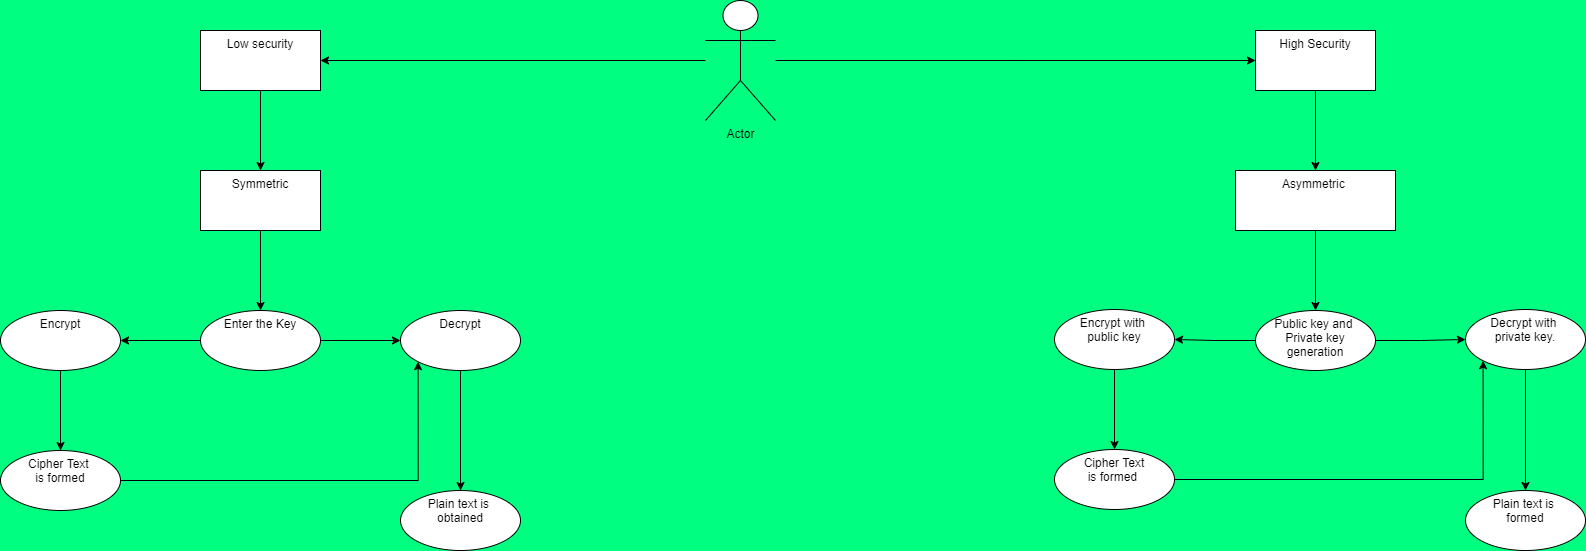

The diagram above was exported from draw.io. Its source (the exported page's mxGraphModel, read from the mxfile embedded in the PNG):
<mxGraphModel dx="2370" dy="1340" grid="1" gridSize="10" guides="1" tooltips="1" connect="1" arrows="1" fold="1" page="1" pageScale="1" pageWidth="2339" pageHeight="3300" background="#00FF80" math="0" shadow="0">
  <root>
    <mxCell id="0" />
    <mxCell id="1" parent="0" />
    <mxCell id="cCYd2PoB0ZTp7jWIMU39-5" value="" style="edgeStyle=orthogonalEdgeStyle;rounded=0;orthogonalLoop=1;jettySize=auto;html=1;" edge="1" parent="1" source="cCYd2PoB0ZTp7jWIMU39-1" target="cCYd2PoB0ZTp7jWIMU39-4">
      <mxGeometry relative="1" as="geometry" />
    </mxCell>
    <mxCell id="cCYd2PoB0ZTp7jWIMU39-7" value="" style="edgeStyle=orthogonalEdgeStyle;rounded=0;orthogonalLoop=1;jettySize=auto;html=1;" edge="1" parent="1" source="cCYd2PoB0ZTp7jWIMU39-1" target="cCYd2PoB0ZTp7jWIMU39-6">
      <mxGeometry relative="1" as="geometry" />
    </mxCell>
    <mxCell id="cCYd2PoB0ZTp7jWIMU39-1" value="Actor" style="shape=umlActor;verticalLabelPosition=bottom;verticalAlign=top;html=1;outlineConnect=0;rotation=0;" vertex="1" parent="1">
      <mxGeometry x="750" y="10" width="70" height="120" as="geometry" />
    </mxCell>
    <mxCell id="cCYd2PoB0ZTp7jWIMU39-9" value="" style="edgeStyle=orthogonalEdgeStyle;rounded=0;orthogonalLoop=1;jettySize=auto;html=1;" edge="1" parent="1" source="cCYd2PoB0ZTp7jWIMU39-4" target="cCYd2PoB0ZTp7jWIMU39-8">
      <mxGeometry relative="1" as="geometry" />
    </mxCell>
    <mxCell id="cCYd2PoB0ZTp7jWIMU39-4" value="Low security" style="whiteSpace=wrap;html=1;verticalAlign=top;" vertex="1" parent="1">
      <mxGeometry x="245" y="40" width="120" height="60" as="geometry" />
    </mxCell>
    <mxCell id="cCYd2PoB0ZTp7jWIMU39-11" value="" style="edgeStyle=orthogonalEdgeStyle;rounded=0;orthogonalLoop=1;jettySize=auto;html=1;" edge="1" parent="1" source="cCYd2PoB0ZTp7jWIMU39-6" target="cCYd2PoB0ZTp7jWIMU39-10">
      <mxGeometry relative="1" as="geometry" />
    </mxCell>
    <mxCell id="cCYd2PoB0ZTp7jWIMU39-6" value="High Security" style="whiteSpace=wrap;html=1;verticalAlign=top;" vertex="1" parent="1">
      <mxGeometry x="1300" y="40" width="120" height="60" as="geometry" />
    </mxCell>
    <mxCell id="cCYd2PoB0ZTp7jWIMU39-13" value="" style="edgeStyle=orthogonalEdgeStyle;rounded=0;orthogonalLoop=1;jettySize=auto;html=1;" edge="1" parent="1" source="cCYd2PoB0ZTp7jWIMU39-8" target="cCYd2PoB0ZTp7jWIMU39-12">
      <mxGeometry relative="1" as="geometry" />
    </mxCell>
    <mxCell id="cCYd2PoB0ZTp7jWIMU39-8" value="Symmetric" style="whiteSpace=wrap;html=1;verticalAlign=top;" vertex="1" parent="1">
      <mxGeometry x="245" y="180" width="120" height="60" as="geometry" />
    </mxCell>
    <mxCell id="cCYd2PoB0ZTp7jWIMU39-25" value="" style="edgeStyle=orthogonalEdgeStyle;rounded=0;orthogonalLoop=1;jettySize=auto;html=1;" edge="1" parent="1" source="cCYd2PoB0ZTp7jWIMU39-10" target="cCYd2PoB0ZTp7jWIMU39-24">
      <mxGeometry relative="1" as="geometry" />
    </mxCell>
    <mxCell id="cCYd2PoB0ZTp7jWIMU39-10" value="Asymmetric&amp;nbsp;" style="whiteSpace=wrap;html=1;verticalAlign=top;" vertex="1" parent="1">
      <mxGeometry x="1280" y="180" width="160" height="60" as="geometry" />
    </mxCell>
    <mxCell id="cCYd2PoB0ZTp7jWIMU39-15" value="" style="edgeStyle=orthogonalEdgeStyle;rounded=0;orthogonalLoop=1;jettySize=auto;html=1;" edge="1" parent="1" source="cCYd2PoB0ZTp7jWIMU39-12" target="cCYd2PoB0ZTp7jWIMU39-14">
      <mxGeometry relative="1" as="geometry" />
    </mxCell>
    <mxCell id="cCYd2PoB0ZTp7jWIMU39-17" value="" style="edgeStyle=orthogonalEdgeStyle;rounded=0;orthogonalLoop=1;jettySize=auto;html=1;" edge="1" parent="1" source="cCYd2PoB0ZTp7jWIMU39-12" target="cCYd2PoB0ZTp7jWIMU39-16">
      <mxGeometry relative="1" as="geometry" />
    </mxCell>
    <mxCell id="cCYd2PoB0ZTp7jWIMU39-12" value="Enter the Key" style="ellipse;whiteSpace=wrap;html=1;verticalAlign=top;" vertex="1" parent="1">
      <mxGeometry x="245" y="320" width="120" height="60" as="geometry" />
    </mxCell>
    <mxCell id="cCYd2PoB0ZTp7jWIMU39-19" value="" style="edgeStyle=orthogonalEdgeStyle;rounded=0;orthogonalLoop=1;jettySize=auto;html=1;" edge="1" parent="1" source="cCYd2PoB0ZTp7jWIMU39-14" target="cCYd2PoB0ZTp7jWIMU39-18">
      <mxGeometry relative="1" as="geometry" />
    </mxCell>
    <mxCell id="cCYd2PoB0ZTp7jWIMU39-14" value="Encrypt" style="ellipse;whiteSpace=wrap;html=1;verticalAlign=top;" vertex="1" parent="1">
      <mxGeometry x="45" y="320" width="120" height="60" as="geometry" />
    </mxCell>
    <mxCell id="cCYd2PoB0ZTp7jWIMU39-22" value="" style="edgeStyle=orthogonalEdgeStyle;rounded=0;orthogonalLoop=1;jettySize=auto;html=1;" edge="1" parent="1" source="cCYd2PoB0ZTp7jWIMU39-16" target="cCYd2PoB0ZTp7jWIMU39-21">
      <mxGeometry relative="1" as="geometry" />
    </mxCell>
    <mxCell id="cCYd2PoB0ZTp7jWIMU39-16" value="Decrypt" style="ellipse;whiteSpace=wrap;html=1;verticalAlign=top;" vertex="1" parent="1">
      <mxGeometry x="445" y="320" width="120" height="60" as="geometry" />
    </mxCell>
    <mxCell id="cCYd2PoB0ZTp7jWIMU39-20" style="edgeStyle=orthogonalEdgeStyle;rounded=0;orthogonalLoop=1;jettySize=auto;html=1;entryX=0;entryY=1;entryDx=0;entryDy=0;" edge="1" parent="1" source="cCYd2PoB0ZTp7jWIMU39-18" target="cCYd2PoB0ZTp7jWIMU39-16">
      <mxGeometry relative="1" as="geometry" />
    </mxCell>
    <mxCell id="cCYd2PoB0ZTp7jWIMU39-18" value="Cipher Text &lt;br&gt;is formed" style="ellipse;whiteSpace=wrap;html=1;verticalAlign=top;" vertex="1" parent="1">
      <mxGeometry x="45" y="460" width="120" height="60" as="geometry" />
    </mxCell>
    <mxCell id="cCYd2PoB0ZTp7jWIMU39-21" value="Plain text is&amp;nbsp;&lt;br&gt;obtained&lt;br&gt;" style="ellipse;whiteSpace=wrap;html=1;verticalAlign=top;" vertex="1" parent="1">
      <mxGeometry x="445" y="500" width="120" height="60" as="geometry" />
    </mxCell>
    <mxCell id="cCYd2PoB0ZTp7jWIMU39-27" value="" style="edgeStyle=orthogonalEdgeStyle;rounded=0;orthogonalLoop=1;jettySize=auto;html=1;" edge="1" parent="1" source="cCYd2PoB0ZTp7jWIMU39-24" target="cCYd2PoB0ZTp7jWIMU39-26">
      <mxGeometry relative="1" as="geometry" />
    </mxCell>
    <mxCell id="cCYd2PoB0ZTp7jWIMU39-31" value="" style="edgeStyle=orthogonalEdgeStyle;rounded=0;orthogonalLoop=1;jettySize=auto;html=1;" edge="1" parent="1" source="cCYd2PoB0ZTp7jWIMU39-24" target="cCYd2PoB0ZTp7jWIMU39-30">
      <mxGeometry relative="1" as="geometry" />
    </mxCell>
    <mxCell id="cCYd2PoB0ZTp7jWIMU39-24" value="Public key and&amp;nbsp;&lt;br&gt;Private key generation" style="ellipse;whiteSpace=wrap;html=1;verticalAlign=top;" vertex="1" parent="1">
      <mxGeometry x="1300" y="320" width="120" height="60" as="geometry" />
    </mxCell>
    <mxCell id="cCYd2PoB0ZTp7jWIMU39-29" value="" style="edgeStyle=orthogonalEdgeStyle;rounded=0;orthogonalLoop=1;jettySize=auto;html=1;" edge="1" parent="1" source="cCYd2PoB0ZTp7jWIMU39-26" target="cCYd2PoB0ZTp7jWIMU39-28">
      <mxGeometry relative="1" as="geometry" />
    </mxCell>
    <mxCell id="cCYd2PoB0ZTp7jWIMU39-26" value="Encrypt with &lt;br&gt;public key" style="ellipse;whiteSpace=wrap;html=1;verticalAlign=top;" vertex="1" parent="1">
      <mxGeometry x="1099" y="319" width="120" height="60" as="geometry" />
    </mxCell>
    <mxCell id="cCYd2PoB0ZTp7jWIMU39-32" style="edgeStyle=orthogonalEdgeStyle;rounded=0;orthogonalLoop=1;jettySize=auto;html=1;entryX=0;entryY=1;entryDx=0;entryDy=0;" edge="1" parent="1" source="cCYd2PoB0ZTp7jWIMU39-28" target="cCYd2PoB0ZTp7jWIMU39-30">
      <mxGeometry relative="1" as="geometry" />
    </mxCell>
    <mxCell id="cCYd2PoB0ZTp7jWIMU39-28" value="Cipher Text&lt;br&gt;is formed&amp;nbsp;" style="ellipse;whiteSpace=wrap;html=1;verticalAlign=top;" vertex="1" parent="1">
      <mxGeometry x="1099" y="459" width="120" height="60" as="geometry" />
    </mxCell>
    <mxCell id="cCYd2PoB0ZTp7jWIMU39-34" value="" style="edgeStyle=orthogonalEdgeStyle;rounded=0;orthogonalLoop=1;jettySize=auto;html=1;" edge="1" parent="1" source="cCYd2PoB0ZTp7jWIMU39-30" target="cCYd2PoB0ZTp7jWIMU39-33">
      <mxGeometry relative="1" as="geometry" />
    </mxCell>
    <mxCell id="cCYd2PoB0ZTp7jWIMU39-30" value="Decrypt with&amp;nbsp;&lt;br&gt;private key." style="ellipse;whiteSpace=wrap;html=1;verticalAlign=top;" vertex="1" parent="1">
      <mxGeometry x="1510" y="319" width="120" height="60" as="geometry" />
    </mxCell>
    <mxCell id="cCYd2PoB0ZTp7jWIMU39-33" value="Plain text is &lt;br&gt;formed" style="ellipse;whiteSpace=wrap;html=1;verticalAlign=top;" vertex="1" parent="1">
      <mxGeometry x="1510" y="500" width="120" height="60" as="geometry" />
    </mxCell>
  </root>
</mxGraphModel>